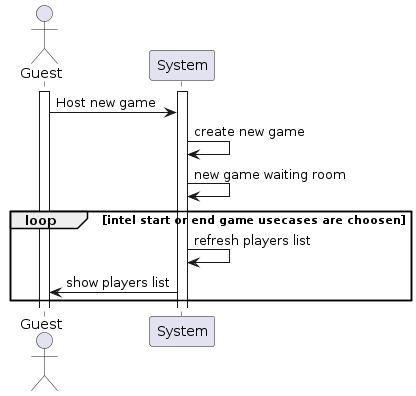

The diagram above was rendered by PlantUML. Its source (embedded in the PNG):
@startuml

actor Guest

Activate Guest
Activate System

Guest ->  System : Host new game
System -> System : create new game
System -> System : new game waiting room

loop intel start or end game usecases are choosen
    System -> System : refresh players list
    System -> Guest : show players list
end



@enduml